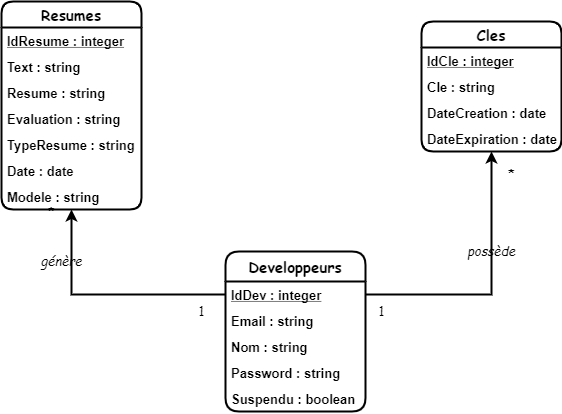

The diagram above was exported from draw.io. Its source (the exported page's mxGraphModel, read from the mxfile embedded in the PNG):
<mxGraphModel dx="852" dy="504" grid="1" gridSize="10" guides="1" tooltips="1" connect="1" arrows="1" fold="1" page="1" pageScale="1" pageWidth="827" pageHeight="1169" math="0" shadow="0">
  <root>
    <mxCell id="WIyWlLk6GJQsqaUBKTNV-0" />
    <mxCell id="WIyWlLk6GJQsqaUBKTNV-1" parent="WIyWlLk6GJQsqaUBKTNV-0" />
    <mxCell id="E9UQMBUBQaUzDtieAeIg-0" value="Resumes" style="swimlane;fontStyle=1;childLayout=stackLayout;horizontal=1;startSize=26;fillColor=none;horizontalStack=0;resizeParent=1;resizeParentMax=0;resizeLast=0;collapsible=1;marginBottom=0;fontSize=15;fontFamily=Comic Sans MS;strokeWidth=2;rounded=1;" parent="WIyWlLk6GJQsqaUBKTNV-1" vertex="1">
      <mxGeometry x="120" y="300" width="140" height="208" as="geometry" />
    </mxCell>
    <mxCell id="E9UQMBUBQaUzDtieAeIg-1" value="IdResume : integer&#10;" style="text;strokeColor=none;fillColor=none;align=left;verticalAlign=top;spacingLeft=4;spacingRight=4;overflow=hidden;rotatable=0;points=[[0,0.5],[1,0.5]];portConstraint=eastwest;fontSize=13;fontStyle=5;strokeWidth=2;rounded=1;" parent="E9UQMBUBQaUzDtieAeIg-0" vertex="1">
      <mxGeometry y="26" width="140" height="26" as="geometry" />
    </mxCell>
    <mxCell id="E9UQMBUBQaUzDtieAeIg-2" value="Text : string&#10;&#10;" style="text;strokeColor=none;fillColor=none;align=left;verticalAlign=top;spacingLeft=4;spacingRight=4;overflow=hidden;rotatable=0;points=[[0,0.5],[1,0.5]];portConstraint=eastwest;fontStyle=1;fontSize=13;strokeWidth=2;rounded=1;" parent="E9UQMBUBQaUzDtieAeIg-0" vertex="1">
      <mxGeometry y="52" width="140" height="26" as="geometry" />
    </mxCell>
    <mxCell id="v4kN3BAuS2X92qdYQrAp-0" value="Resume : string&#10;&#10;" style="text;strokeColor=none;fillColor=none;align=left;verticalAlign=top;spacingLeft=4;spacingRight=4;overflow=hidden;rotatable=0;points=[[0,0.5],[1,0.5]];portConstraint=eastwest;fontStyle=1;fontSize=13;strokeWidth=2;rounded=1;" vertex="1" parent="E9UQMBUBQaUzDtieAeIg-0">
      <mxGeometry y="78" width="140" height="26" as="geometry" />
    </mxCell>
    <mxCell id="E9UQMBUBQaUzDtieAeIg-3" value="Evaluation : string" style="text;strokeColor=none;fillColor=none;align=left;verticalAlign=top;spacingLeft=4;spacingRight=4;overflow=hidden;rotatable=0;points=[[0,0.5],[1,0.5]];portConstraint=eastwest;fontSize=13;fontStyle=1;strokeWidth=2;rounded=1;" parent="E9UQMBUBQaUzDtieAeIg-0" vertex="1">
      <mxGeometry y="104" width="140" height="26" as="geometry" />
    </mxCell>
    <mxCell id="E9UQMBUBQaUzDtieAeIg-5" value="TypeResume : string" style="text;strokeColor=none;fillColor=none;align=left;verticalAlign=top;spacingLeft=4;spacingRight=4;overflow=hidden;rotatable=0;points=[[0,0.5],[1,0.5]];portConstraint=eastwest;fontSize=13;fontStyle=1;strokeWidth=2;rounded=1;" parent="E9UQMBUBQaUzDtieAeIg-0" vertex="1">
      <mxGeometry y="130" width="140" height="26" as="geometry" />
    </mxCell>
    <mxCell id="E9UQMBUBQaUzDtieAeIg-7" value="Date : date" style="text;strokeColor=none;fillColor=none;align=left;verticalAlign=top;spacingLeft=4;spacingRight=4;overflow=hidden;rotatable=0;points=[[0,0.5],[1,0.5]];portConstraint=eastwest;fontStyle=1;fontSize=13;strokeWidth=2;rounded=1;" parent="E9UQMBUBQaUzDtieAeIg-0" vertex="1">
      <mxGeometry y="156" width="140" height="26" as="geometry" />
    </mxCell>
    <mxCell id="E9UQMBUBQaUzDtieAeIg-6" value="Modele : string" style="text;strokeColor=none;fillColor=none;align=left;verticalAlign=top;spacingLeft=4;spacingRight=4;overflow=hidden;rotatable=0;points=[[0,0.5],[1,0.5]];portConstraint=eastwest;fontStyle=1;fontSize=13;strokeWidth=2;rounded=1;" parent="E9UQMBUBQaUzDtieAeIg-0" vertex="1">
      <mxGeometry y="182" width="140" height="26" as="geometry" />
    </mxCell>
    <mxCell id="E9UQMBUBQaUzDtieAeIg-8" value="Cles" style="swimlane;fontStyle=1;childLayout=stackLayout;horizontal=1;startSize=26;fillColor=none;horizontalStack=0;resizeParent=1;resizeParentMax=0;resizeLast=0;collapsible=1;marginBottom=0;fontFamily=Comic Sans MS;fontSize=15;strokeWidth=2;rounded=1;" parent="WIyWlLk6GJQsqaUBKTNV-1" vertex="1">
      <mxGeometry x="540" y="320" width="140" height="130" as="geometry" />
    </mxCell>
    <mxCell id="E9UQMBUBQaUzDtieAeIg-9" value="IdCle : integer" style="text;strokeColor=none;fillColor=none;align=left;verticalAlign=top;spacingLeft=4;spacingRight=4;overflow=hidden;rotatable=0;points=[[0,0.5],[1,0.5]];portConstraint=eastwest;fontStyle=5;fontSize=13;strokeWidth=2;rounded=1;" parent="E9UQMBUBQaUzDtieAeIg-8" vertex="1">
      <mxGeometry y="26" width="140" height="26" as="geometry" />
    </mxCell>
    <mxCell id="E9UQMBUBQaUzDtieAeIg-10" value="Cle : string" style="text;strokeColor=none;fillColor=none;align=left;verticalAlign=top;spacingLeft=4;spacingRight=4;overflow=hidden;rotatable=0;points=[[0,0.5],[1,0.5]];portConstraint=eastwest;fontStyle=1;fontSize=13;strokeWidth=2;rounded=1;" parent="E9UQMBUBQaUzDtieAeIg-8" vertex="1">
      <mxGeometry y="52" width="140" height="26" as="geometry" />
    </mxCell>
    <mxCell id="E9UQMBUBQaUzDtieAeIg-11" value="DateCreation : date" style="text;strokeColor=none;fillColor=none;align=left;verticalAlign=top;spacingLeft=4;spacingRight=4;overflow=hidden;rotatable=0;points=[[0,0.5],[1,0.5]];portConstraint=eastwest;fontStyle=1;fontSize=13;strokeWidth=2;rounded=1;" parent="E9UQMBUBQaUzDtieAeIg-8" vertex="1">
      <mxGeometry y="78" width="140" height="26" as="geometry" />
    </mxCell>
    <mxCell id="E9UQMBUBQaUzDtieAeIg-16" value="DateExpiration : date" style="text;strokeColor=none;fillColor=none;align=left;verticalAlign=top;spacingLeft=4;spacingRight=4;overflow=hidden;rotatable=0;points=[[0,0.5],[1,0.5]];portConstraint=eastwest;fontStyle=1;fontSize=13;strokeWidth=2;rounded=1;" parent="E9UQMBUBQaUzDtieAeIg-8" vertex="1">
      <mxGeometry y="104" width="140" height="26" as="geometry" />
    </mxCell>
    <mxCell id="E9UQMBUBQaUzDtieAeIg-17" value="Developpeurs" style="swimlane;fontStyle=1;childLayout=stackLayout;horizontal=1;startSize=30;fillColor=none;horizontalStack=0;resizeParent=1;resizeParentMax=0;resizeLast=0;collapsible=1;marginBottom=0;fontFamily=Comic Sans MS;fontSize=15;strokeWidth=2;rounded=1;" parent="WIyWlLk6GJQsqaUBKTNV-1" vertex="1">
      <mxGeometry x="344" y="550" width="140" height="160" as="geometry">
        <mxRectangle x="344" y="550" width="130" height="30" as="alternateBounds" />
      </mxGeometry>
    </mxCell>
    <mxCell id="E9UQMBUBQaUzDtieAeIg-18" value="IdDev : integer" style="text;strokeColor=none;fillColor=none;align=left;verticalAlign=top;spacingLeft=4;spacingRight=4;overflow=hidden;rotatable=0;points=[[0,0.5],[1,0.5]];portConstraint=eastwest;fontStyle=5;fontSize=13;strokeWidth=2;rounded=1;" parent="E9UQMBUBQaUzDtieAeIg-17" vertex="1">
      <mxGeometry y="30" width="140" height="26" as="geometry" />
    </mxCell>
    <mxCell id="E9UQMBUBQaUzDtieAeIg-19" value="Email : string" style="text;strokeColor=none;fillColor=none;align=left;verticalAlign=top;spacingLeft=4;spacingRight=4;overflow=hidden;rotatable=0;points=[[0,0.5],[1,0.5]];portConstraint=eastwest;fontStyle=1;fontSize=13;strokeWidth=2;rounded=1;" parent="E9UQMBUBQaUzDtieAeIg-17" vertex="1">
      <mxGeometry y="56" width="140" height="26" as="geometry" />
    </mxCell>
    <mxCell id="E9UQMBUBQaUzDtieAeIg-20" value="Nom : string" style="text;strokeColor=none;fillColor=none;align=left;verticalAlign=top;spacingLeft=4;spacingRight=4;overflow=hidden;rotatable=0;points=[[0,0.5],[1,0.5]];portConstraint=eastwest;fontStyle=1;fontSize=13;strokeWidth=2;rounded=1;" parent="E9UQMBUBQaUzDtieAeIg-17" vertex="1">
      <mxGeometry y="82" width="140" height="26" as="geometry" />
    </mxCell>
    <mxCell id="E9UQMBUBQaUzDtieAeIg-21" value="Password : string" style="text;strokeColor=none;fillColor=none;align=left;verticalAlign=top;spacingLeft=4;spacingRight=4;overflow=hidden;rotatable=0;points=[[0,0.5],[1,0.5]];portConstraint=eastwest;fontStyle=1;fontSize=13;strokeWidth=2;rounded=1;" parent="E9UQMBUBQaUzDtieAeIg-17" vertex="1">
      <mxGeometry y="108" width="140" height="26" as="geometry" />
    </mxCell>
    <mxCell id="E9UQMBUBQaUzDtieAeIg-22" value="Suspendu : boolean" style="text;strokeColor=none;fillColor=none;align=left;verticalAlign=top;spacingLeft=4;spacingRight=4;overflow=hidden;rotatable=0;points=[[0,0.5],[1,0.5]];portConstraint=eastwest;fontStyle=1;fontSize=13;strokeWidth=2;rounded=1;" parent="E9UQMBUBQaUzDtieAeIg-17" vertex="1">
      <mxGeometry y="134" width="140" height="26" as="geometry" />
    </mxCell>
    <mxCell id="E9UQMBUBQaUzDtieAeIg-25" style="edgeStyle=orthogonalEdgeStyle;rounded=0;orthogonalLoop=1;jettySize=auto;html=1;exitX=1;exitY=0.5;exitDx=0;exitDy=0;fontFamily=Comic Sans MS;fontSize=13;strokeWidth=2;" parent="WIyWlLk6GJQsqaUBKTNV-1" source="E9UQMBUBQaUzDtieAeIg-18" target="E9UQMBUBQaUzDtieAeIg-8" edge="1">
      <mxGeometry relative="1" as="geometry" />
    </mxCell>
    <mxCell id="E9UQMBUBQaUzDtieAeIg-29" style="edgeStyle=orthogonalEdgeStyle;rounded=0;orthogonalLoop=1;jettySize=auto;html=1;exitX=0;exitY=0.5;exitDx=0;exitDy=0;fontFamily=Comic Sans MS;fontSize=13;strokeWidth=2;" parent="WIyWlLk6GJQsqaUBKTNV-1" source="E9UQMBUBQaUzDtieAeIg-18" target="E9UQMBUBQaUzDtieAeIg-0" edge="1">
      <mxGeometry relative="1" as="geometry" />
    </mxCell>
    <mxCell id="E9UQMBUBQaUzDtieAeIg-30" value="&lt;i&gt;possède&lt;/i&gt;" style="text;html=1;align=center;verticalAlign=middle;resizable=0;points=[];autosize=1;fontSize=13;fontFamily=Comic Sans MS;" parent="WIyWlLk6GJQsqaUBKTNV-1" vertex="1">
      <mxGeometry x="580" y="540" width="60" height="20" as="geometry" />
    </mxCell>
    <mxCell id="E9UQMBUBQaUzDtieAeIg-31" value="1" style="text;html=1;align=center;verticalAlign=middle;resizable=0;points=[];autosize=1;fontSize=13;fontFamily=Comic Sans MS;" parent="WIyWlLk6GJQsqaUBKTNV-1" vertex="1">
      <mxGeometry x="490" y="600" width="20" height="20" as="geometry" />
    </mxCell>
    <mxCell id="E9UQMBUBQaUzDtieAeIg-32" value="*" style="text;html=1;align=center;verticalAlign=middle;resizable=0;points=[];autosize=1;fontSize=13;fontFamily=Comic Sans MS;" parent="WIyWlLk6GJQsqaUBKTNV-1" vertex="1">
      <mxGeometry x="620" y="462" width="20" height="20" as="geometry" />
    </mxCell>
    <mxCell id="E9UQMBUBQaUzDtieAeIg-33" value="*" style="text;html=1;align=center;verticalAlign=middle;resizable=0;points=[];autosize=1;fontSize=13;fontFamily=Comic Sans MS;" parent="WIyWlLk6GJQsqaUBKTNV-1" vertex="1">
      <mxGeometry x="160" y="500" width="20" height="20" as="geometry" />
    </mxCell>
    <mxCell id="E9UQMBUBQaUzDtieAeIg-34" value="1" style="text;html=1;align=center;verticalAlign=middle;resizable=0;points=[];autosize=1;fontSize=13;fontFamily=Comic Sans MS;" parent="WIyWlLk6GJQsqaUBKTNV-1" vertex="1">
      <mxGeometry x="310" y="600" width="20" height="20" as="geometry" />
    </mxCell>
    <mxCell id="E9UQMBUBQaUzDtieAeIg-35" value="&lt;i&gt;génère&lt;/i&gt;" style="text;html=1;align=center;verticalAlign=middle;resizable=0;points=[];autosize=1;fontSize=13;fontFamily=Comic Sans MS;" parent="WIyWlLk6GJQsqaUBKTNV-1" vertex="1">
      <mxGeometry x="150" y="550" width="60" height="20" as="geometry" />
    </mxCell>
  </root>
</mxGraphModel>